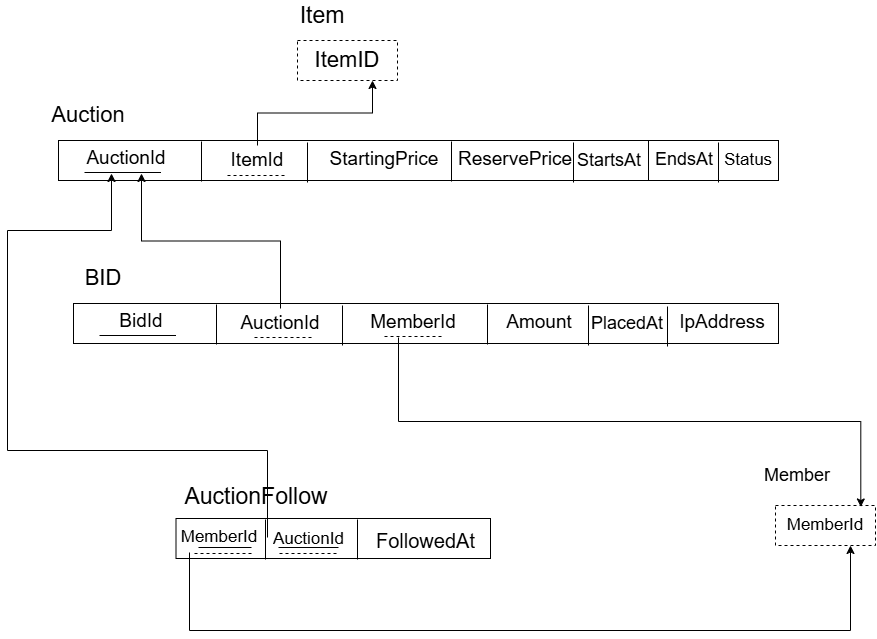

The diagram above was exported from draw.io. Its source (the exported page's mxGraphModel, read from the mxfile embedded in the PNG):
<mxGraphModel dx="1120" dy="680" grid="1" gridSize="10" guides="1" tooltips="1" connect="1" arrows="1" fold="1" page="1" pageScale="1" pageWidth="850" pageHeight="1100" math="0" shadow="0">
  <root>
    <mxCell id="0" />
    <mxCell id="1" parent="0" />
    <mxCell id="ssPG7QYgfiPO6kc9IMHR-1" parent="1" style="rounded=0;whiteSpace=wrap;html=1;" value="" vertex="1">
      <mxGeometry height="40" width="720" x="161" y="320" as="geometry" />
    </mxCell>
    <mxCell id="ssPG7QYgfiPO6kc9IMHR-2" parent="1" style="text;html=1;whiteSpace=wrap;strokeColor=none;fillColor=none;align=center;verticalAlign=middle;rounded=0;fontSize=22;" value="Auction" vertex="1">
      <mxGeometry height="30" width="60" x="161" y="280" as="geometry" />
    </mxCell>
    <mxCell id="ssPG7QYgfiPO6kc9IMHR-3" parent="1" style="text;html=1;whiteSpace=wrap;strokeColor=none;fillColor=none;align=center;verticalAlign=middle;rounded=0;fontSize=19;" value="AuctionId" vertex="1">
      <mxGeometry height="30" width="60" x="199" y="323" as="geometry" />
    </mxCell>
    <mxCell id="ssPG7QYgfiPO6kc9IMHR-4" edge="1" parent="1" style="endArrow=none;html=1;rounded=0;defaultLabelBackgroundColor=page;labelPadding=0 4;" value="">
      <mxGeometry relative="1" as="geometry">
        <mxPoint x="304" y="321" as="sourcePoint" />
        <mxPoint x="304" y="361" as="targetPoint" />
      </mxGeometry>
    </mxCell>
    <mxCell id="mVntQwepdIAGIhfyUWvd-3" edge="1" parent="1" source="ssPG7QYgfiPO6kc9IMHR-5" style="edgeStyle=orthogonalEdgeStyle;rounded=0;orthogonalLoop=1;jettySize=auto;html=1;exitX=0.5;exitY=0;exitDx=0;exitDy=0;entryX=0.75;entryY=1;entryDx=0;entryDy=0;defaultLabelBackgroundColor=page;labelPadding=0 4;" target="mVntQwepdIAGIhfyUWvd-1">
      <mxGeometry relative="1" as="geometry" />
    </mxCell>
    <mxCell id="ssPG7QYgfiPO6kc9IMHR-5" parent="1" style="text;html=1;whiteSpace=wrap;strokeColor=none;fillColor=none;align=center;verticalAlign=middle;rounded=0;fontSize=19;" value="ItemId" vertex="1">
      <mxGeometry height="30" width="60" x="330" y="325" as="geometry" />
    </mxCell>
    <mxCell id="ssPG7QYgfiPO6kc9IMHR-6" edge="1" parent="1" style="endArrow=none;html=1;rounded=0;defaultLabelBackgroundColor=page;labelPadding=0 4;" value="">
      <mxGeometry relative="1" as="geometry">
        <mxPoint x="410" y="322" as="sourcePoint" />
        <mxPoint x="410" y="362" as="targetPoint" />
      </mxGeometry>
    </mxCell>
    <mxCell id="ssPG7QYgfiPO6kc9IMHR-7" parent="1" style="text;html=1;whiteSpace=wrap;strokeColor=none;fillColor=none;align=center;verticalAlign=middle;rounded=0;fontSize=19;" value="StartingPrice" vertex="1">
      <mxGeometry height="30" width="60" x="457" y="324" as="geometry" />
    </mxCell>
    <mxCell id="ssPG7QYgfiPO6kc9IMHR-8" edge="1" parent="1" style="endArrow=none;html=1;rounded=0;defaultLabelBackgroundColor=page;labelPadding=0 4;" value="">
      <mxGeometry relative="1" as="geometry">
        <mxPoint x="554" y="321" as="sourcePoint" />
        <mxPoint x="554" y="361" as="targetPoint" />
      </mxGeometry>
    </mxCell>
    <mxCell id="ssPG7QYgfiPO6kc9IMHR-9" parent="1" style="text;html=1;whiteSpace=wrap;strokeColor=none;fillColor=none;align=center;verticalAlign=middle;rounded=0;fontSize=19;" value="ReservePrice" vertex="1">
      <mxGeometry height="30" width="60" x="588" y="324" as="geometry" />
    </mxCell>
    <mxCell id="ssPG7QYgfiPO6kc9IMHR-10" edge="1" parent="1" style="endArrow=none;html=1;rounded=0;defaultLabelBackgroundColor=page;labelPadding=0 4;" value="">
      <mxGeometry relative="1" as="geometry">
        <mxPoint x="676" y="322" as="sourcePoint" />
        <mxPoint x="676" y="362" as="targetPoint" />
      </mxGeometry>
    </mxCell>
    <mxCell id="ssPG7QYgfiPO6kc9IMHR-13" parent="1" style="line;strokeWidth=1;rotatable=0;dashed=0;labelPosition=right;align=left;verticalAlign=middle;spacingTop=0;spacingLeft=6;points=[];portConstraint=eastwest;labelPerimeter=1;" value="" vertex="1">
      <mxGeometry height="10" width="76.5" x="187" y="347" as="geometry" />
    </mxCell>
    <mxCell id="ssPG7QYgfiPO6kc9IMHR-15" parent="1" style="text;html=1;whiteSpace=wrap;strokeColor=none;fillColor=none;align=center;verticalAlign=middle;rounded=0;fontSize=18;" value="StartsAt" vertex="1">
      <mxGeometry height="30" width="60" x="682" y="325" as="geometry" />
    </mxCell>
    <mxCell id="ssPG7QYgfiPO6kc9IMHR-19" edge="1" parent="1" style="endArrow=none;html=1;rounded=0;defaultLabelBackgroundColor=page;labelPadding=0 4;" value="">
      <mxGeometry relative="1" as="geometry">
        <mxPoint x="751" y="320" as="sourcePoint" />
        <mxPoint x="751" y="360" as="targetPoint" />
      </mxGeometry>
    </mxCell>
    <mxCell id="ssPG7QYgfiPO6kc9IMHR-20" parent="1" style="text;html=1;whiteSpace=wrap;strokeColor=none;fillColor=none;align=center;verticalAlign=middle;rounded=0;fontSize=18;" value="EndsAt" vertex="1">
      <mxGeometry height="30" width="60" x="757" y="324" as="geometry" />
    </mxCell>
    <mxCell id="ssPG7QYgfiPO6kc9IMHR-21" edge="1" parent="1" style="endArrow=none;html=1;rounded=0;defaultLabelBackgroundColor=page;labelPadding=0 4;" value="">
      <mxGeometry relative="1" as="geometry">
        <mxPoint x="821" y="322" as="sourcePoint" />
        <mxPoint x="821" y="362" as="targetPoint" />
      </mxGeometry>
    </mxCell>
    <mxCell id="ssPG7QYgfiPO6kc9IMHR-24" parent="1" style="text;html=1;whiteSpace=wrap;strokeColor=none;fillColor=none;align=center;verticalAlign=middle;rounded=0;fontSize=17;" value="Status" vertex="1">
      <mxGeometry height="30" width="60" x="821" y="325" as="geometry" />
    </mxCell>
    <mxCell id="ssPG7QYgfiPO6kc9IMHR-25" parent="1" style="line;strokeWidth=1;rotatable=0;dashed=1;labelPosition=right;align=left;verticalAlign=middle;spacingTop=0;spacingLeft=6;points=[];portConstraint=eastwest;labelPerimeter=1;" value="" vertex="1">
      <mxGeometry height="10" width="60" x="330" y="350" as="geometry" />
    </mxCell>
    <mxCell id="ssPG7QYgfiPO6kc9IMHR-26" parent="1" style="rounded=0;whiteSpace=wrap;html=1;" value="" vertex="1">
      <mxGeometry height="40" width="705" x="176" y="483" as="geometry" />
    </mxCell>
    <mxCell id="ssPG7QYgfiPO6kc9IMHR-27" parent="1" style="text;html=1;whiteSpace=wrap;strokeColor=none;fillColor=none;align=center;verticalAlign=middle;rounded=0;fontSize=22;" value="BID" vertex="1">
      <mxGeometry height="30" width="60" x="176" y="443" as="geometry" />
    </mxCell>
    <mxCell id="ssPG7QYgfiPO6kc9IMHR-28" parent="1" style="text;html=1;whiteSpace=wrap;strokeColor=none;fillColor=none;align=center;verticalAlign=middle;rounded=0;fontSize=19;" value="BidId" vertex="1">
      <mxGeometry height="30" width="60" x="214" y="486" as="geometry" />
    </mxCell>
    <mxCell id="ssPG7QYgfiPO6kc9IMHR-29" edge="1" parent="1" style="endArrow=none;html=1;rounded=0;defaultLabelBackgroundColor=page;labelPadding=0 4;" value="">
      <mxGeometry relative="1" as="geometry">
        <mxPoint x="319" y="484" as="sourcePoint" />
        <mxPoint x="319" y="524" as="targetPoint" />
      </mxGeometry>
    </mxCell>
    <mxCell id="I-g1iMlgs225HoCkk0lF-15" edge="1" parent="1" source="ssPG7QYgfiPO6kc9IMHR-30" style="edgeStyle=orthogonalEdgeStyle;rounded=0;orthogonalLoop=1;jettySize=auto;html=1;exitX=0.5;exitY=0;exitDx=0;exitDy=0;entryX=0.75;entryY=1;entryDx=0;entryDy=0;defaultLabelBackgroundColor=page;labelPadding=0 4;" target="ssPG7QYgfiPO6kc9IMHR-3">
      <mxGeometry relative="1" as="geometry" />
    </mxCell>
    <mxCell id="ssPG7QYgfiPO6kc9IMHR-30" parent="1" style="text;html=1;whiteSpace=wrap;strokeColor=none;fillColor=none;align=center;verticalAlign=middle;rounded=0;fontSize=19;" value="AuctionId" vertex="1">
      <mxGeometry height="30" width="60" x="353" y="488" as="geometry" />
    </mxCell>
    <mxCell id="ssPG7QYgfiPO6kc9IMHR-31" edge="1" parent="1" style="endArrow=none;html=1;rounded=0;defaultLabelBackgroundColor=page;labelPadding=0 4;" value="">
      <mxGeometry relative="1" as="geometry">
        <mxPoint x="445" y="485" as="sourcePoint" />
        <mxPoint x="445" y="525" as="targetPoint" />
      </mxGeometry>
    </mxCell>
    <mxCell id="ssPG7QYgfiPO6kc9IMHR-32" parent="1" style="text;html=1;whiteSpace=wrap;strokeColor=none;fillColor=none;align=center;verticalAlign=middle;rounded=0;fontSize=19;" value="MemberId" vertex="1">
      <mxGeometry height="30" width="60" x="486" y="487" as="geometry" />
    </mxCell>
    <mxCell id="ssPG7QYgfiPO6kc9IMHR-33" edge="1" parent="1" style="endArrow=none;html=1;rounded=0;defaultLabelBackgroundColor=page;labelPadding=0 4;" value="">
      <mxGeometry relative="1" as="geometry">
        <mxPoint x="590" y="484" as="sourcePoint" />
        <mxPoint x="590" y="524" as="targetPoint" />
      </mxGeometry>
    </mxCell>
    <mxCell id="ssPG7QYgfiPO6kc9IMHR-34" parent="1" style="text;html=1;whiteSpace=wrap;strokeColor=none;fillColor=none;align=center;verticalAlign=middle;rounded=0;fontSize=19;" value="Amount" vertex="1">
      <mxGeometry height="30" width="60" x="612" y="487" as="geometry" />
    </mxCell>
    <mxCell id="ssPG7QYgfiPO6kc9IMHR-35" edge="1" parent="1" style="endArrow=none;html=1;rounded=0;defaultLabelBackgroundColor=page;labelPadding=0 4;" value="">
      <mxGeometry relative="1" as="geometry">
        <mxPoint x="691" y="485" as="sourcePoint" />
        <mxPoint x="691" y="525" as="targetPoint" />
      </mxGeometry>
    </mxCell>
    <mxCell id="ssPG7QYgfiPO6kc9IMHR-37" parent="1" style="text;html=1;whiteSpace=wrap;strokeColor=none;fillColor=none;align=center;verticalAlign=middle;rounded=0;fontSize=18;" value="PlacedAt" vertex="1">
      <mxGeometry height="30" width="60" x="700" y="488" as="geometry" />
    </mxCell>
    <mxCell id="ssPG7QYgfiPO6kc9IMHR-38" parent="1" style="line;strokeWidth=1;rotatable=0;dashed=0;labelPosition=right;align=left;verticalAlign=middle;spacingTop=0;spacingLeft=6;points=[];portConstraint=eastwest;labelPerimeter=1;" value="" vertex="1">
      <mxGeometry height="10" width="76.5" x="202" y="510" as="geometry" />
    </mxCell>
    <mxCell id="ssPG7QYgfiPO6kc9IMHR-41" parent="1" style="line;strokeWidth=1;rotatable=0;dashed=1;labelPosition=right;align=left;verticalAlign=middle;spacingTop=0;spacingLeft=6;points=[];portConstraint=eastwest;labelPerimeter=1;" value="" vertex="1">
      <mxGeometry height="10" width="60" x="357" y="512" as="geometry" />
    </mxCell>
    <mxCell id="ssPG7QYgfiPO6kc9IMHR-42" parent="1" style="line;strokeWidth=1;rotatable=0;dashed=1;labelPosition=right;align=left;verticalAlign=middle;spacingTop=0;spacingLeft=6;points=[];portConstraint=eastwest;labelPerimeter=1;" value="" vertex="1">
      <mxGeometry height="10" width="60" x="487" y="511" as="geometry" />
    </mxCell>
    <mxCell id="ssPG7QYgfiPO6kc9IMHR-43" edge="1" parent="1" style="endArrow=none;html=1;rounded=0;defaultLabelBackgroundColor=page;labelPadding=0 4;" value="">
      <mxGeometry relative="1" as="geometry">
        <mxPoint x="770" y="486" as="sourcePoint" />
        <mxPoint x="770" y="526" as="targetPoint" />
      </mxGeometry>
    </mxCell>
    <mxCell id="ssPG7QYgfiPO6kc9IMHR-44" parent="1" style="text;html=1;whiteSpace=wrap;strokeColor=none;fillColor=none;align=center;verticalAlign=middle;rounded=0;fontSize=19;" value="IpAddress" vertex="1">
      <mxGeometry height="30" width="60" x="795" y="487" as="geometry" />
    </mxCell>
    <mxCell id="I-g1iMlgs225HoCkk0lF-1" parent="1" style="rounded=0;whiteSpace=wrap;html=1;" value="" vertex="1">
      <mxGeometry height="40" width="314.5" x="278.5" y="698" as="geometry" />
    </mxCell>
    <mxCell id="I-g1iMlgs225HoCkk0lF-2" parent="1" style="text;html=1;whiteSpace=wrap;strokeColor=none;fillColor=none;align=center;verticalAlign=middle;rounded=0;fontSize=23;" value="AuctionFollow" vertex="1">
      <mxGeometry height="30" width="60" x="329" y="661" as="geometry" />
    </mxCell>
    <mxCell id="vwjzkuIAdxsHhC61IsDr-5" edge="1" parent="1" source="I-g1iMlgs225HoCkk0lF-3" style="edgeStyle=orthogonalEdgeStyle;rounded=0;orthogonalLoop=1;jettySize=auto;html=1;exitX=0;exitY=1;exitDx=0;exitDy=0;entryX=0.75;entryY=1;entryDx=0;entryDy=0;defaultLabelBackgroundColor=page;labelPadding=0 4;" target="vwjzkuIAdxsHhC61IsDr-1">
      <mxGeometry relative="1" as="geometry">
        <Array as="points">
          <mxPoint x="292" y="810" />
          <mxPoint x="953" y="810" />
        </Array>
      </mxGeometry>
    </mxCell>
    <mxCell id="I-g1iMlgs225HoCkk0lF-3" parent="1" style="text;html=1;whiteSpace=wrap;strokeColor=none;fillColor=none;align=center;verticalAlign=middle;rounded=0;fontSize=17;" value="MemberId" vertex="1">
      <mxGeometry height="30" width="60" x="292" y="702" as="geometry" />
    </mxCell>
    <mxCell id="I-g1iMlgs225HoCkk0lF-4" edge="1" parent="1" style="endArrow=none;html=1;rounded=0;defaultLabelBackgroundColor=page;labelPadding=0 4;" value="">
      <mxGeometry relative="1" as="geometry">
        <mxPoint x="368" y="699" as="sourcePoint" />
        <mxPoint x="368" y="739" as="targetPoint" />
      </mxGeometry>
    </mxCell>
    <mxCell id="I-g1iMlgs225HoCkk0lF-5" parent="1" style="line;strokeWidth=1;rotatable=0;dashed=0;labelPosition=right;align=left;verticalAlign=middle;spacingTop=0;spacingLeft=6;points=[];portConstraint=eastwest;labelPerimeter=1;" value="" vertex="1">
      <mxGeometry height="10" width="53" x="301" y="722" as="geometry" />
    </mxCell>
    <mxCell id="I-g1iMlgs225HoCkk0lF-14" edge="1" parent="1" source="I-g1iMlgs225HoCkk0lF-6" style="edgeStyle=orthogonalEdgeStyle;rounded=0;orthogonalLoop=1;jettySize=auto;html=1;exitX=0;exitY=0.5;exitDx=0;exitDy=0;entryX=0.25;entryY=1;entryDx=0;entryDy=0;defaultLabelBackgroundColor=page;labelPadding=0 4;" target="ssPG7QYgfiPO6kc9IMHR-3">
      <mxGeometry relative="1" as="geometry">
        <Array as="points">
          <mxPoint x="370" y="630" />
          <mxPoint x="110" y="630" />
          <mxPoint x="110" y="410" />
          <mxPoint x="214" y="410" />
        </Array>
      </mxGeometry>
    </mxCell>
    <mxCell id="I-g1iMlgs225HoCkk0lF-6" parent="1" style="text;strokeColor=none;fillColor=none;spacingLeft=4;spacingRight=4;overflow=hidden;rotatable=0;points=[[0,0.5],[1,0.5]];portConstraint=eastwest;fontSize=17;whiteSpace=wrap;html=1;" value="AuctionId" vertex="1">
      <mxGeometry height="30" width="88" x="370" y="702" as="geometry" />
    </mxCell>
    <mxCell id="I-g1iMlgs225HoCkk0lF-7" edge="1" parent="1" style="endArrow=none;html=1;rounded=0;defaultLabelBackgroundColor=page;labelPadding=0 4;" value="">
      <mxGeometry relative="1" as="geometry">
        <mxPoint x="460" y="699" as="sourcePoint" />
        <mxPoint x="460" y="739" as="targetPoint" />
      </mxGeometry>
    </mxCell>
    <mxCell id="I-g1iMlgs225HoCkk0lF-8" parent="1" style="text;strokeColor=none;fillColor=none;spacingLeft=4;spacingRight=4;overflow=hidden;rotatable=0;points=[[0,0.5],[1,0.5]];portConstraint=eastwest;fontSize=20;whiteSpace=wrap;html=1;" value="FollowedAt" vertex="1">
      <mxGeometry height="40" width="111" x="473" y="702" as="geometry" />
    </mxCell>
    <mxCell id="I-g1iMlgs225HoCkk0lF-9" parent="1" style="line;strokeWidth=1;rotatable=0;dashed=1;labelPosition=right;align=left;verticalAlign=middle;spacingTop=0;spacingLeft=6;points=[];portConstraint=eastwest;labelPerimeter=1;" value="" vertex="1">
      <mxGeometry height="10" width="60" x="297" y="728" as="geometry" />
    </mxCell>
    <mxCell id="I-g1iMlgs225HoCkk0lF-10" parent="1" style="line;strokeWidth=1;rotatable=0;dashed=0;labelPosition=right;align=left;verticalAlign=middle;spacingTop=0;spacingLeft=6;points=[];portConstraint=eastwest;labelPerimeter=1;" value="" vertex="1">
      <mxGeometry height="10" width="60" x="381" y="722" as="geometry" />
    </mxCell>
    <mxCell id="I-g1iMlgs225HoCkk0lF-13" parent="1" style="line;strokeWidth=1;rotatable=0;dashed=1;labelPosition=right;align=left;verticalAlign=middle;spacingTop=0;spacingLeft=6;points=[];portConstraint=eastwest;labelPerimeter=1;" value="" vertex="1">
      <mxGeometry height="10" width="60" x="382" y="728" as="geometry" />
    </mxCell>
    <mxCell id="vwjzkuIAdxsHhC61IsDr-1" parent="1" style="whiteSpace=wrap;html=1;align=center;fontSize=17;dashed=1;" value="MemberId" vertex="1">
      <mxGeometry height="40" width="100" x="878" y="685" as="geometry" />
    </mxCell>
    <mxCell id="vwjzkuIAdxsHhC61IsDr-2" parent="1" style="text;html=1;whiteSpace=wrap;strokeColor=none;fillColor=none;align=center;verticalAlign=middle;rounded=0;fontSize=18;" value="Member" vertex="1">
      <mxGeometry height="30" width="60" x="870" y="640" as="geometry" />
    </mxCell>
    <mxCell id="vwjzkuIAdxsHhC61IsDr-4" edge="1" parent="1" source="ssPG7QYgfiPO6kc9IMHR-32" style="edgeStyle=orthogonalEdgeStyle;rounded=0;orthogonalLoop=1;jettySize=auto;html=1;exitX=0.25;exitY=1;exitDx=0;exitDy=0;entryX=0.853;entryY=0.037;entryDx=0;entryDy=0;entryPerimeter=0;defaultLabelBackgroundColor=page;labelPadding=0 4;" target="vwjzkuIAdxsHhC61IsDr-1">
      <mxGeometry relative="1" as="geometry" />
    </mxCell>
    <mxCell id="mVntQwepdIAGIhfyUWvd-1" parent="1" style="whiteSpace=wrap;html=1;align=center;fontSize=22;dashed=1;" value="ItemID" vertex="1">
      <mxGeometry height="40" width="100" x="400" y="220" as="geometry" />
    </mxCell>
    <mxCell id="mVntQwepdIAGIhfyUWvd-2" parent="1" style="text;html=1;whiteSpace=wrap;strokeColor=none;fillColor=none;align=center;verticalAlign=middle;rounded=0;fontSize=23;" value="Item" vertex="1">
      <mxGeometry height="30" width="60" x="395" y="180" as="geometry" />
    </mxCell>
  </root>
</mxGraphModel>